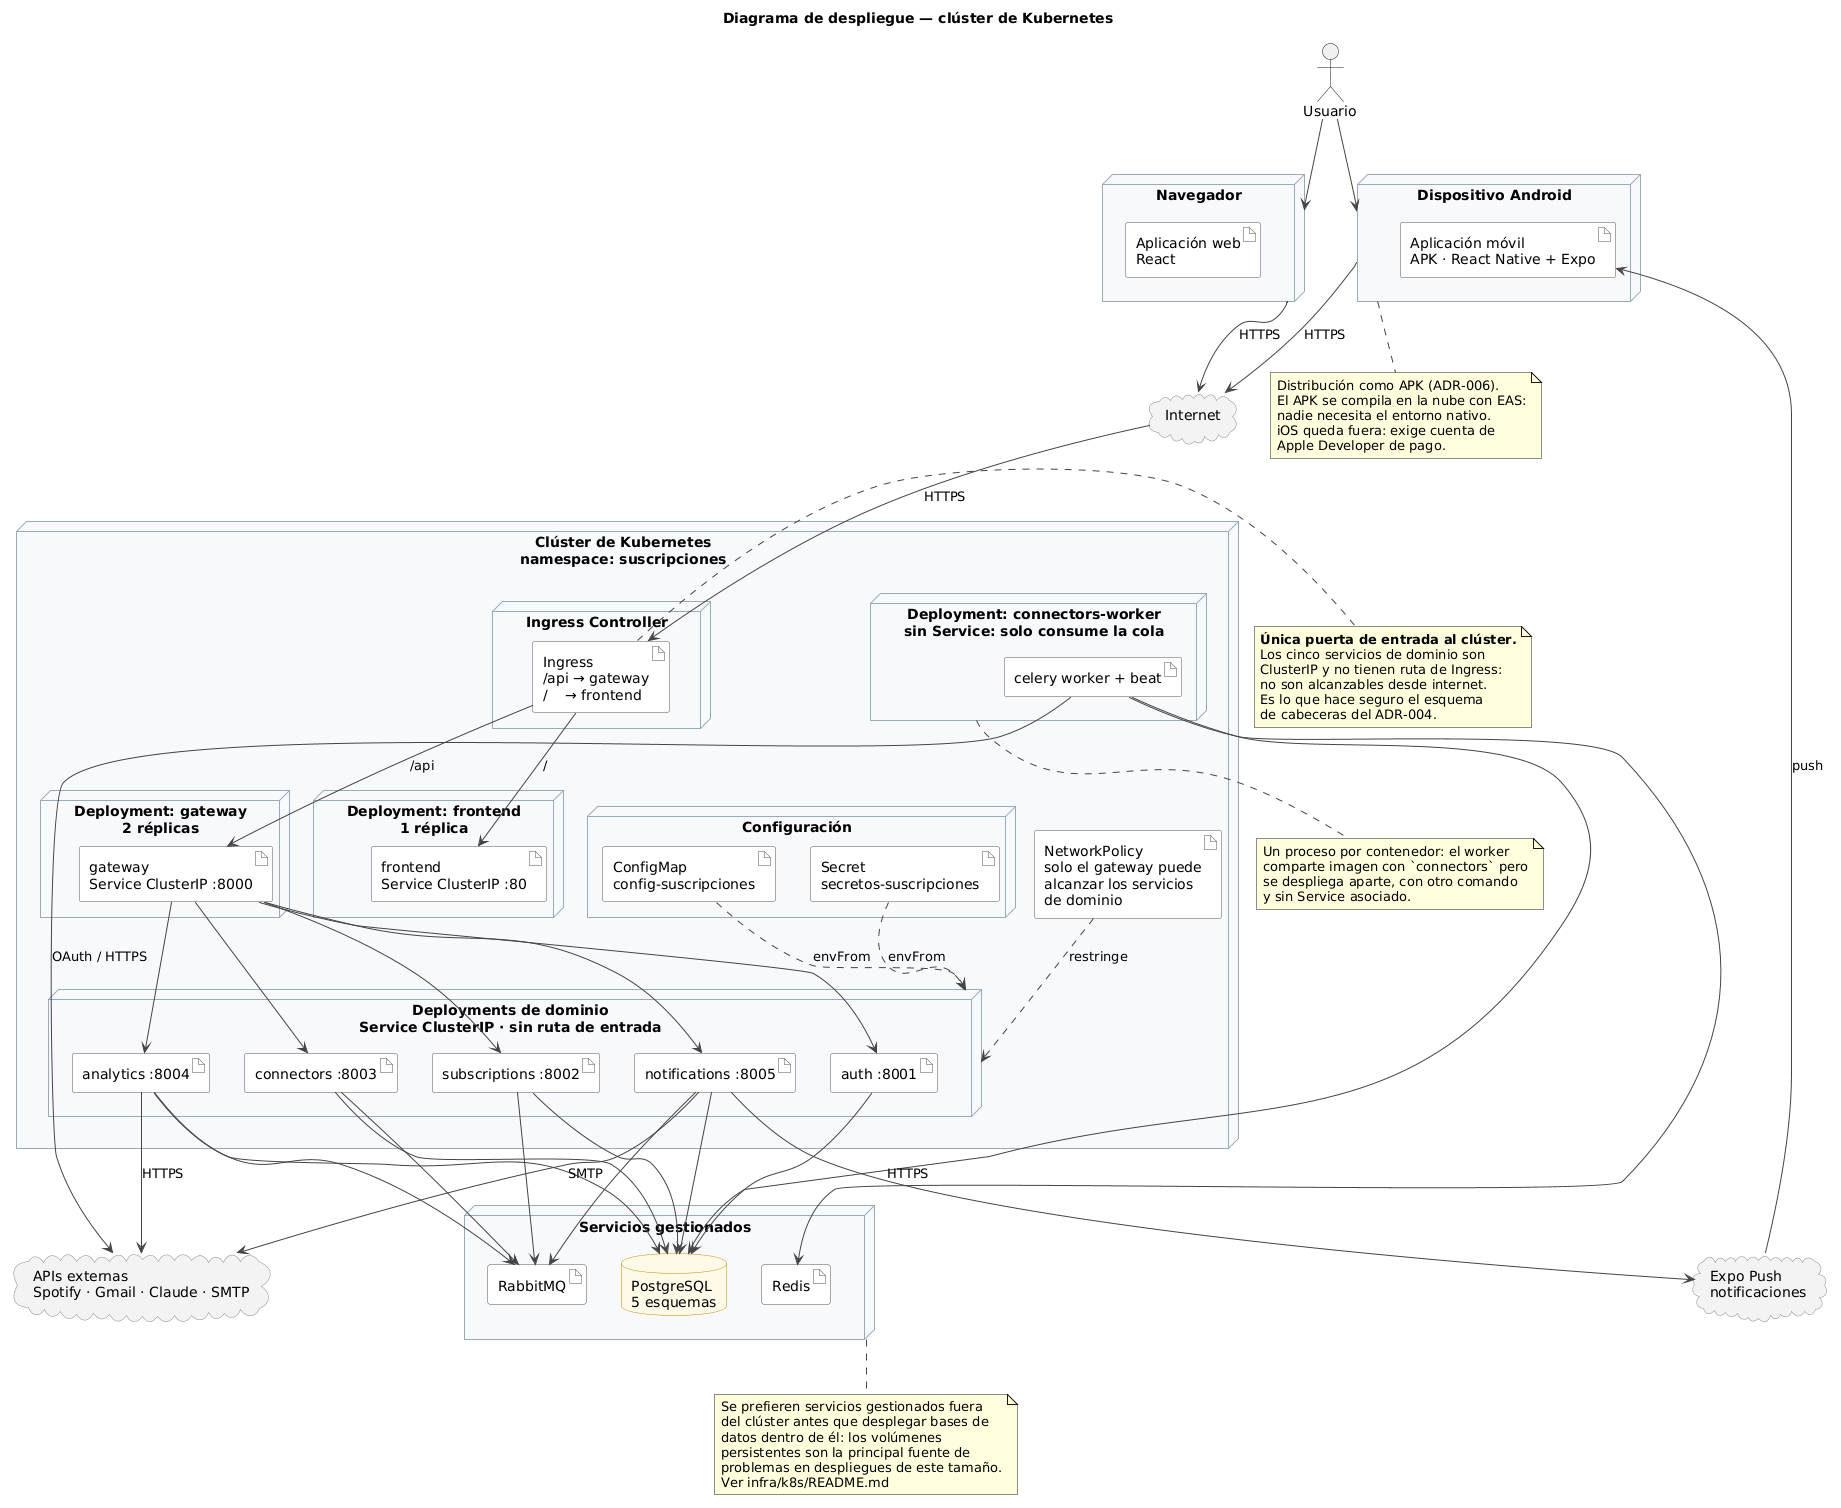

The diagram above was rendered by PlantUML. Its source (embedded in the PNG):
@startuml
' ═══════════════════════════════════════════════════════════════
' DIAGRAMA DE DESPLIEGUE
' Plataforma de control de suscripciones — despliegue en Kubernetes
'
' Complementa al diagrama de componentes: el de componentes muestra
' QUÉ hay y cómo se comunica; este muestra DÓNDE se ejecuta.
' Suelen pedirse los dos.
'
' Ver infra/k8s/ para los manifiestos correspondientes.
' ═══════════════════════════════════════════════════════════════



skinparam shadowing false
skinparam ArrowColor #444444
skinparam node {
  BackgroundColor #F7F9FC
  BorderColor #99AABB
}
skinparam artifact {
  BackgroundColor #FEFEFE
  BorderColor #555555
}
skinparam database {
  BackgroundColor #FFF8E7
  BorderColor #BF9000
}
skinparam cloud {
  BackgroundColor #F2F2F2
  BorderColor #888888
}

title Diagrama de despliegue — clúster de Kubernetes

actor "Usuario" as USR

node "Navegador" as NAV {
  artifact "Aplicación web\nReact" as SPA
}

node "Dispositivo Android" as AND {
  artifact "Aplicación móvil\nAPK · React Native + Expo" as APP
}

cloud "Internet" as NET

node "Clúster de Kubernetes\nnamespace: suscripciones" as K8S {

  node "Ingress Controller" as ING {
    artifact "Ingress\n/api → gateway\n/    → frontend" as INGR
  }

  node "Deployment: gateway\n2 réplicas" as NGW {
    artifact "gateway\nService ClusterIP :8000" as GW
  }

  node "Deployment: frontend\n1 réplica" as NFE {
    artifact "frontend\nService ClusterIP :80" as FE
  }

  node "Deployments de dominio\nService ClusterIP · sin ruta de entrada" as NSVC {
    artifact "auth :8001" as AUTH
    artifact "subscriptions :8002" as SUBS
    artifact "connectors :8003" as CONN
    artifact "analytics :8004" as ANA
    artifact "notifications :8005" as NOTI
  }

  node "Deployment: connectors-worker\nsin Service: solo consume la cola" as NWK {
    artifact "celery worker + beat" as WORKER
  }

  node "Configuración" as NCFG {
    artifact "ConfigMap\nconfig-suscripciones" as CM
    artifact "Secret\nsecretos-suscripciones" as SEC
  }

  artifact "NetworkPolicy\nsolo el gateway puede\nalcanzar los servicios\nde dominio" as NP
}

node "Servicios gestionados" as MAN {
  database "PostgreSQL\n5 esquemas" as PG
  artifact "RabbitMQ" as MQ
  artifact "Redis" as REDIS
}

cloud "APIs externas\nSpotify · Gmail · Claude · SMTP" as EXT
cloud "Expo Push\nnotificaciones" as PUSH

' ─── flujos ───
USR --> NAV
USR --> AND
NAV --> NET : HTTPS
AND --> NET : HTTPS
NET --> INGR : HTTPS

INGR --> FE : /
INGR --> GW : /api

GW --> AUTH
GW --> SUBS
GW --> CONN
GW --> ANA
GW --> NOTI

AUTH --> PG
SUBS --> PG
CONN --> PG
ANA  --> PG
NOTI --> PG
WORKER --> PG

SUBS --> MQ
CONN --> MQ
ANA  --> MQ
NOTI --> MQ
WORKER --> REDIS

WORKER --> EXT : OAuth / HTTPS
ANA  --> EXT : HTTPS
NOTI --> EXT : SMTP
NOTI --> PUSH : HTTPS
PUSH --> APP : push

CM ..> NSVC : envFrom
SEC ..> NSVC : envFrom
NP ..> NSVC : restringe

note right of INGR
  **Única puerta de entrada al clúster.**
  Los cinco servicios de dominio son
  ClusterIP y no tienen ruta de Ingress:
  no son alcanzables desde internet.
  Es lo que hace seguro el esquema
  de cabeceras del ADR-004.
end note

note bottom of MAN
  Se prefieren servicios gestionados fuera
  del clúster antes que desplegar bases de
  datos dentro de él: los volúmenes
  persistentes son la principal fuente de
  problemas en despliegues de este tamaño.
  Ver infra/k8s/README.md
end note

note bottom of AND
  Distribución como APK (ADR-006).
  El APK se compila en la nube con EAS:
  nadie necesita el entorno nativo.
  iOS queda fuera: exige cuenta de
  Apple Developer de pago.
end note

note bottom of NWK
  Un proceso por contenedor: el worker
  comparte imagen con `connectors` pero
  se despliega aparte, con otro comando
  y sin Service asociado.
end note
@enduml